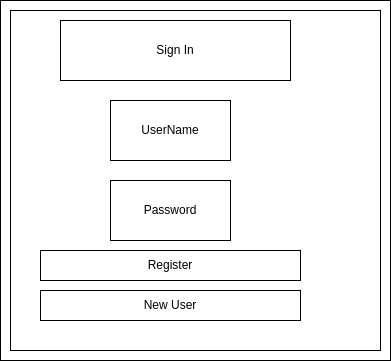

The diagram above was exported from draw.io. Its source (the exported page's mxGraphModel, read from the mxfile embedded in the PNG):
<mxGraphModel dx="1112" dy="582" grid="1" gridSize="10" guides="1" tooltips="1" connect="1" arrows="1" fold="1" page="1" pageScale="1" pageWidth="850" pageHeight="1100" math="0" shadow="0">
  <root>
    <mxCell id="0" />
    <mxCell id="1" parent="0" />
    <mxCell id="7Aahaj949SdKlfNBvTj9-83" value="" style="rounded=0;whiteSpace=wrap;html=1;" parent="1" vertex="1">
      <mxGeometry x="90" y="70" width="390" height="360" as="geometry" />
    </mxCell>
    <mxCell id="sJOgiPhWIe8Rqr10AAcn-1" value="" style="rounded=0;whiteSpace=wrap;html=1;" vertex="1" parent="1">
      <mxGeometry x="100" y="80" width="370" height="340" as="geometry" />
    </mxCell>
    <mxCell id="7Aahaj949SdKlfNBvTj9-84" value="Sign In" style="rounded=0;whiteSpace=wrap;html=1;" parent="1" vertex="1">
      <mxGeometry x="150" y="90" width="230" height="60" as="geometry" />
    </mxCell>
    <mxCell id="7Aahaj949SdKlfNBvTj9-85" value="UserName&lt;span style=&quot;color: rgba(0, 0, 0, 0); font-family: monospace; font-size: 0px; text-align: start; text-wrap: nowrap;&quot;&gt;%3CmxGraphModel%3E%3Croot%3E%3CmxCell%20id%3D%220%22%2F%3E%3CmxCell%20id%3D%221%22%20parent%3D%220%22%2F%3E%3CmxCell%20id%3D%222%22%20value%3D%22%22%20style%3D%22rounded%3D0%3BwhiteSpace%3Dwrap%3Bhtml%3D1%3B%22%20vertex%3D%221%22%20parent%3D%221%22%3E%3CmxGeometry%20x%3D%2290%22%20y%3D%2270%22%20width%3D%22390%22%20height%3D%22360%22%20as%3D%22geometry%22%2F%3E%3C%2FmxCell%3E%3C%2Froot%3E%3C%2FmxGraphModel%3E&lt;/span&gt;&lt;span style=&quot;color: rgba(0, 0, 0, 0); font-family: monospace; font-size: 0px; text-align: start; text-wrap: nowrap;&quot;&gt;%3CmxGraphModel%3E%3Croot%3E%3CmxCell%20id%3D%220%22%2F%3E%3CmxCell%20id%3D%221%22%20parent%3D%220%22%2F%3E%3CmxCell%20id%3D%222%22%20value%3D%22%22%20style%3D%22rounded%3D0%3BwhiteSpace%3Dwrap%3Bhtml%3D1%3B%22%20vertex%3D%221%22%20parent%3D%221%22%3E%3CmxGeometry%20x%3D%2290%22%20y%3D%2270%22%20width%3D%22390%22%20height%3D%22360%22%20as%3D%22geometry%22%2F%3E%3C%2FmxCell%3E%3C%2Froot%3E%3C%2FmxGraphModel%3E&lt;/span&gt;" style="rounded=0;whiteSpace=wrap;html=1;" parent="1" vertex="1">
      <mxGeometry x="200" y="170" width="120" height="60" as="geometry" />
    </mxCell>
    <mxCell id="7Aahaj949SdKlfNBvTj9-87" value="Password" style="rounded=0;whiteSpace=wrap;html=1;" parent="1" vertex="1">
      <mxGeometry x="200" y="250" width="120" height="60" as="geometry" />
    </mxCell>
    <mxCell id="7Aahaj949SdKlfNBvTj9-88" value="Register&lt;span style=&quot;color: rgba(0, 0, 0, 0); font-family: monospace; font-size: 0px; text-align: start; text-wrap: nowrap;&quot;&gt;%3CmxGraphModel%3E%3Croot%3E%3CmxCell%20id%3D%220%22%2F%3E%3CmxCell%20id%3D%221%22%20parent%3D%220%22%2F%3E%3CmxCell%20id%3D%222%22%20value%3D%22UserName%26lt%3Bspan%20style%3D%26quot%3Bcolor%3A%20rgba(0%2C%200%2C%200%2C%200)%3B%20font-family%3A%20monospace%3B%20font-size%3A%200px%3B%20text-align%3A%20start%3B%20text-wrap%3A%20nowrap%3B%26quot%3B%26gt%3B%253CmxGraphModel%253E%253Croot%253E%253CmxCell%2520id%253D%25220%2522%252F%253E%253CmxCell%2520id%253D%25221%2522%2520parent%253D%25220%2522%252F%253E%253CmxCell%2520id%253D%25222%2522%2520value%253D%2522%2522%2520style%253D%2522rounded%253D0%253BwhiteSpace%253Dwrap%253Bhtml%253D1%253B%2522%2520vertex%253D%25221%2522%2520parent%253D%25221%2522%253E%253CmxGeometry%2520x%253D%252290%2522%2520y%253D%252270%2522%2520width%253D%2522390%2522%2520height%253D%2522360%2522%2520as%253D%2522geometry%2522%252F%253E%253C%252FmxCell%253E%253C%252Froot%253E%253C%252FmxGraphModel%253E%26lt%3B%2Fspan%26gt%3B%26lt%3Bspan%20style%3D%26quot%3Bcolor%3A%20rgba(0%2C%200%2C%200%2C%200)%3B%20font-family%3A%20monospace%3B%20font-size%3A%200px%3B%20text-align%3A%20start%3B%20text-wrap%3A%20nowrap%3B%26quot%3B%26gt%3B%253CmxGraphModel%253E%253Croot%253E%253CmxCell%2520id%253D%25220%2522%252F%253E%253CmxCell%2520id%253D%25221%2522%2520parent%253D%25220%2522%252F%253E%253CmxCell%2520id%253D%25222%2522%2520value%253D%2522%2522%2520style%253D%2522rounded%253D0%253BwhiteSpace%253Dwrap%253Bhtml%253D1%253B%2522%2520vertex%253D%25221%2522%2520parent%253D%25221%2522%253E%253CmxGeometry%2520x%253D%252290%2522%2520y%253D%252270%2522%2520width%253D%2522390%2522%2520height%253D%2522360%2522%2520as%253D%2522geometry%2522%252F%253E%253C%252FmxCell%253E%253C%252Froot%253E%253C%252FmxGraphModel%253E%26lt%3B%2Fspan%26gt%3B%22%20style%3D%22rounded%3D0%3BwhiteSpace%3Dwrap%3Bhtml%3D1%3B%22%20vertex%3D%221%22%20parent%3D%221%22%3E%3CmxGeometry%20x%3D%22200%22%20y%3D%22170%22%20width%3D%22120%22%20height%3D%2260%22%20as%3D%22geometry%22%2F%3E%3C%2FmxCell%3E%3C%2Froot%3E%3C%2FmxGraphModel%3E&lt;/span&gt;" style="rounded=0;whiteSpace=wrap;html=1;" parent="1" vertex="1">
      <mxGeometry x="130" y="320" width="260" height="30" as="geometry" />
    </mxCell>
    <mxCell id="7Aahaj949SdKlfNBvTj9-89" value="New User" style="rounded=0;whiteSpace=wrap;html=1;" parent="1" vertex="1">
      <mxGeometry x="130" y="360" width="260" height="30" as="geometry" />
    </mxCell>
  </root>
</mxGraphModel>